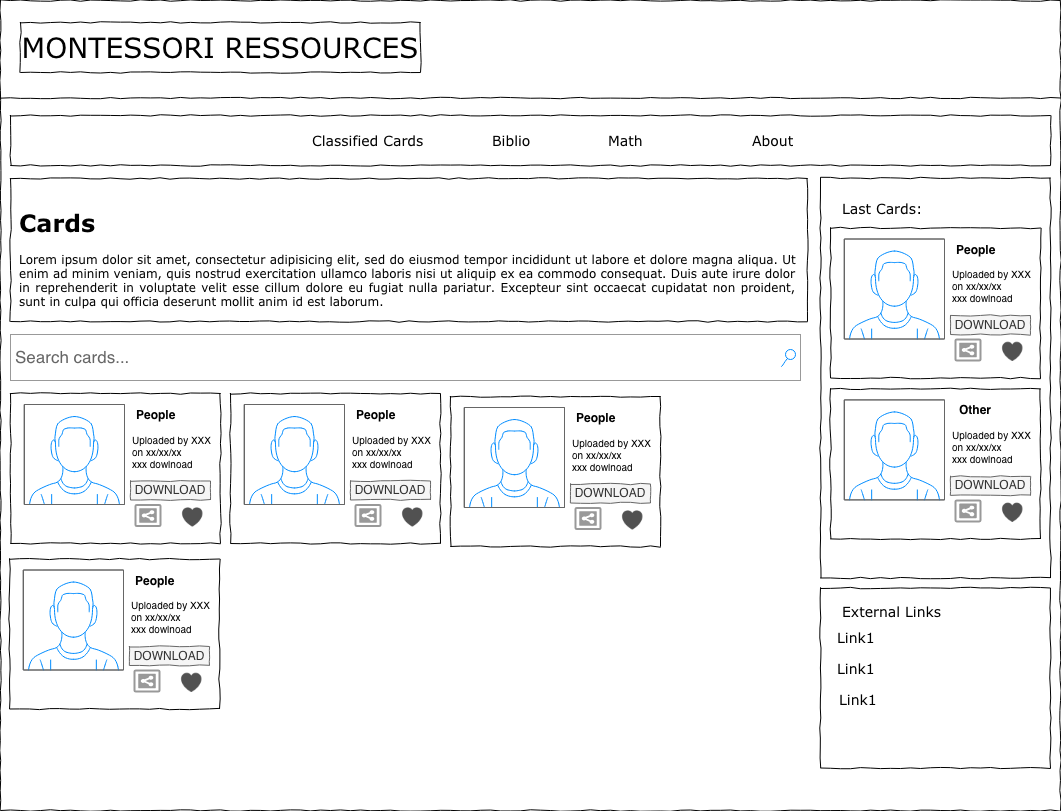

The diagram above was exported from draw.io. Its source (the exported page's mxGraphModel, read from the mxfile embedded in the PNG):
<mxGraphModel dx="2156" dy="1458" grid="1" gridSize="10" guides="1" tooltips="1" connect="1" arrows="1" fold="1" page="1" pageScale="1" pageWidth="1100" pageHeight="850" background="#ffffff" math="0" shadow="0">
  <root>
    <mxCell id="psd2xt5N0_gEFGAAmaVl-0" />
    <mxCell id="psd2xt5N0_gEFGAAmaVl-1" parent="psd2xt5N0_gEFGAAmaVl-0" />
    <mxCell id="psd2xt5N0_gEFGAAmaVl-2" value="" style="whiteSpace=wrap;html=1;rounded=0;shadow=0;labelBackgroundColor=none;strokeColor=#000000;strokeWidth=1;fillColor=none;fontFamily=Verdana;fontSize=12;fontColor=#000000;align=center;comic=1;" vertex="1" parent="psd2xt5N0_gEFGAAmaVl-1">
      <mxGeometry x="20" y="20" width="1060" height="810" as="geometry" />
    </mxCell>
    <mxCell id="psd2xt5N0_gEFGAAmaVl-3" value="MONTESSORI&amp;nbsp;RESSOURCES" style="whiteSpace=wrap;html=1;rounded=0;shadow=0;labelBackgroundColor=none;strokeColor=#000000;strokeWidth=1;fillColor=#ffffff;fontFamily=Verdana;fontSize=28;fontColor=#000000;align=center;comic=1;" vertex="1" parent="psd2xt5N0_gEFGAAmaVl-1">
      <mxGeometry x="40" y="42" width="400" height="50" as="geometry" />
    </mxCell>
    <mxCell id="psd2xt5N0_gEFGAAmaVl-4" value="Search cards...&lt;br&gt;" style="strokeWidth=1;shadow=0;dashed=0;align=center;html=1;shape=mxgraph.mockup.forms.searchBox;strokeColor=#999999;mainText=;fillColor=#ffffff;strokeColor2=#008cff;fontColor=#666666;fontSize=17;align=left;spacingLeft=3;rounded=0;labelBackgroundColor=none;comic=1;" vertex="1" parent="psd2xt5N0_gEFGAAmaVl-1">
      <mxGeometry x="30" y="354" width="790" height="46" as="geometry" />
    </mxCell>
    <mxCell id="psd2xt5N0_gEFGAAmaVl-5" value="" style="line;strokeWidth=1;html=1;rounded=0;shadow=0;labelBackgroundColor=none;fillColor=none;fontFamily=Verdana;fontSize=14;fontColor=#000000;align=center;comic=1;" vertex="1" parent="psd2xt5N0_gEFGAAmaVl-1">
      <mxGeometry x="20" y="112.5" width="1060" height="10" as="geometry" />
    </mxCell>
    <mxCell id="psd2xt5N0_gEFGAAmaVl-6" value="" style="whiteSpace=wrap;html=1;rounded=0;shadow=0;labelBackgroundColor=none;strokeColor=#000000;strokeWidth=1;fillColor=none;fontFamily=Verdana;fontSize=12;fontColor=#000000;align=center;comic=1;" vertex="1" parent="psd2xt5N0_gEFGAAmaVl-1">
      <mxGeometry x="30" y="135" width="1040" height="50" as="geometry" />
    </mxCell>
    <UserObject label="Classified Cards" link="data:page/id,BA5Mv__pI_j34LLPV4ad" id="psd2xt5N0_gEFGAAmaVl-7">
      <mxCell style="text;html=1;points=[];align=left;verticalAlign=top;spacingTop=-4;fontSize=14;fontFamily=Verdana;fontColor=#000000;" vertex="1" parent="psd2xt5N0_gEFGAAmaVl-1">
        <mxGeometry x="330" y="150" width="140" height="20" as="geometry" />
      </mxCell>
    </UserObject>
    <mxCell id="psd2xt5N0_gEFGAAmaVl-8" value="Biblio" style="text;html=1;points=[];align=left;verticalAlign=top;spacingTop=-4;fontSize=14;fontFamily=Verdana;fontColor=#000000;" vertex="1" parent="psd2xt5N0_gEFGAAmaVl-1">
      <mxGeometry x="510" y="150" width="60" height="20" as="geometry" />
    </mxCell>
    <mxCell id="psd2xt5N0_gEFGAAmaVl-9" value="Math" style="text;html=1;points=[];align=left;verticalAlign=top;spacingTop=-4;fontSize=14;fontFamily=Verdana;fontColor=#000000;" vertex="1" parent="psd2xt5N0_gEFGAAmaVl-1">
      <mxGeometry x="626" y="150" width="60" height="20" as="geometry" />
    </mxCell>
    <mxCell id="psd2xt5N0_gEFGAAmaVl-10" value="About" style="text;html=1;points=[];align=left;verticalAlign=top;spacingTop=-4;fontSize=14;fontFamily=Verdana;fontColor=#000000;" vertex="1" parent="psd2xt5N0_gEFGAAmaVl-1">
      <mxGeometry x="770" y="150" width="60" height="20" as="geometry" />
    </mxCell>
    <mxCell id="psd2xt5N0_gEFGAAmaVl-12" value="" style="whiteSpace=wrap;html=1;rounded=0;shadow=0;labelBackgroundColor=none;strokeColor=#000000;strokeWidth=1;fillColor=none;fontFamily=Verdana;fontSize=12;fontColor=#000000;align=center;comic=1;" vertex="1" parent="psd2xt5N0_gEFGAAmaVl-1">
      <mxGeometry x="840" y="197.5" width="230" height="400" as="geometry" />
    </mxCell>
    <mxCell id="psd2xt5N0_gEFGAAmaVl-13" value="" style="whiteSpace=wrap;html=1;rounded=0;shadow=0;labelBackgroundColor=none;strokeColor=#000000;strokeWidth=1;fillColor=none;fontFamily=Verdana;fontSize=12;fontColor=#000000;align=center;comic=1;" vertex="1" parent="psd2xt5N0_gEFGAAmaVl-1">
      <mxGeometry x="840" y="607.5" width="230" height="180" as="geometry" />
    </mxCell>
    <mxCell id="psd2xt5N0_gEFGAAmaVl-14" value="Link1" style="text;html=1;points=[];align=left;verticalAlign=top;spacingTop=-4;fontSize=14;fontFamily=Verdana;fontColor=#000000;" vertex="1" parent="psd2xt5N0_gEFGAAmaVl-1">
      <mxGeometry x="855" y="646.5" width="170" height="20" as="geometry" />
    </mxCell>
    <mxCell id="psd2xt5N0_gEFGAAmaVl-15" value="External Links" style="text;html=1;points=[];align=left;verticalAlign=top;spacingTop=-4;fontSize=14;fontFamily=Verdana;fontColor=#000000;" vertex="1" parent="psd2xt5N0_gEFGAAmaVl-1">
      <mxGeometry x="860" y="620.5" width="170" height="20" as="geometry" />
    </mxCell>
    <mxCell id="psd2xt5N0_gEFGAAmaVl-16" value="Last Cards:" style="text;html=1;points=[];align=left;verticalAlign=top;spacingTop=-4;fontSize=14;fontFamily=Verdana;fontColor=#000000;" vertex="1" parent="psd2xt5N0_gEFGAAmaVl-1">
      <mxGeometry x="860" y="217.5" width="170" height="20" as="geometry" />
    </mxCell>
    <mxCell id="psd2xt5N0_gEFGAAmaVl-18" value="" style="group" vertex="1" connectable="0" parent="psd2xt5N0_gEFGAAmaVl-1">
      <mxGeometry x="850" y="247.5" width="230" height="150" as="geometry" />
    </mxCell>
    <mxCell id="psd2xt5N0_gEFGAAmaVl-19" value="" style="whiteSpace=wrap;html=1;rounded=0;shadow=0;labelBackgroundColor=none;strokeColor=#000000;strokeWidth=1;fillColor=none;fontFamily=Verdana;fontSize=12;fontColor=#000000;align=center;comic=1;" vertex="1" parent="psd2xt5N0_gEFGAAmaVl-18">
      <mxGeometry width="210" height="150" as="geometry" />
    </mxCell>
    <mxCell id="psd2xt5N0_gEFGAAmaVl-20" value="" style="verticalLabelPosition=bottom;shadow=0;dashed=0;align=center;html=1;verticalAlign=top;strokeWidth=1;shape=mxgraph.mockup.containers.userMale;strokeColor=#666666;strokeColor2=#008cff;fillColor=#ffffff;" vertex="1" parent="psd2xt5N0_gEFGAAmaVl-18">
      <mxGeometry x="14" y="11" width="100" height="100" as="geometry" />
    </mxCell>
    <mxCell id="psd2xt5N0_gEFGAAmaVl-21" value="&lt;b&gt;People&lt;/b&gt;" style="text;html=1;resizable=0;autosize=1;align=center;verticalAlign=middle;points=[];fillColor=none;strokeColor=none;rounded=0;" vertex="1" parent="psd2xt5N0_gEFGAAmaVl-18">
      <mxGeometry x="120" y="11" width="50" height="20" as="geometry" />
    </mxCell>
    <mxCell id="psd2xt5N0_gEFGAAmaVl-22" value="Uploaded by XXX&lt;br style=&quot;font-size: 10px;&quot;&gt;on xx/xx/xx&lt;br style=&quot;font-size: 10px;&quot;&gt;xxx dowlnoad&lt;br style=&quot;font-size: 10px;&quot;&gt;" style="text;html=1;resizable=0;autosize=1;align=left;verticalAlign=middle;points=[];fillColor=none;strokeColor=none;rounded=0;fontSize=10;" vertex="1" parent="psd2xt5N0_gEFGAAmaVl-18">
      <mxGeometry x="120" y="32.5" width="110" height="50" as="geometry" />
    </mxCell>
    <mxCell id="psd2xt5N0_gEFGAAmaVl-23" value="DOWNLOAD" style="html=1;whiteSpace=wrap;comic=1;strokeWidth=1;fontFamily=Helvetica;fontStyle=0;align=center;fillColor=#f5f5f5;strokeColor=#666666;fontColor=#333333;gradientColor=none;" vertex="1" parent="psd2xt5N0_gEFGAAmaVl-18">
      <mxGeometry x="120" y="87.5" width="80" height="19" as="geometry" />
    </mxCell>
    <mxCell id="psd2xt5N0_gEFGAAmaVl-24" value="" style="strokeColor=#999999;verticalLabelPosition=bottom;shadow=0;dashed=0;fillColor=#ffffff;verticalAlign=top;strokeWidth=2;html=1;shape=mxgraph.mockup.misc.shareIcon;fontFamily=Helvetica;fontSize=10;align=center;" vertex="1" parent="psd2xt5N0_gEFGAAmaVl-18">
      <mxGeometry x="125" y="111.5" width="25" height="21" as="geometry" />
    </mxCell>
    <mxCell id="psd2xt5N0_gEFGAAmaVl-25" value="" style="shape=image;html=1;verticalAlign=top;verticalLabelPosition=bottom;labelBackgroundColor=#ffffff;imageAspect=0;aspect=fixed;image=https://cdn3.iconfinder.com/data/icons/faticons/32/heart-01-128.png;strokeWidth=1;gradientColor=none;fontFamily=Helvetica;fontSize=10;align=center;" vertex="1" parent="psd2xt5N0_gEFGAAmaVl-18">
      <mxGeometry x="170" y="111" width="24" height="24" as="geometry" />
    </mxCell>
    <mxCell id="psd2xt5N0_gEFGAAmaVl-26" value="" style="group" vertex="1" connectable="0" parent="psd2xt5N0_gEFGAAmaVl-1">
      <mxGeometry x="850" y="408.4" width="230" height="150" as="geometry" />
    </mxCell>
    <mxCell id="psd2xt5N0_gEFGAAmaVl-27" value="" style="whiteSpace=wrap;html=1;rounded=0;shadow=0;labelBackgroundColor=none;strokeColor=#000000;strokeWidth=1;fillColor=none;fontFamily=Verdana;fontSize=12;fontColor=#000000;align=center;comic=1;" vertex="1" parent="psd2xt5N0_gEFGAAmaVl-26">
      <mxGeometry width="210" height="150" as="geometry" />
    </mxCell>
    <mxCell id="psd2xt5N0_gEFGAAmaVl-28" value="" style="verticalLabelPosition=bottom;shadow=0;dashed=0;align=center;html=1;verticalAlign=top;strokeWidth=1;shape=mxgraph.mockup.containers.userMale;strokeColor=#666666;strokeColor2=#008cff;fillColor=#ffffff;" vertex="1" parent="psd2xt5N0_gEFGAAmaVl-26">
      <mxGeometry x="14" y="11" width="100" height="100" as="geometry" />
    </mxCell>
    <mxCell id="psd2xt5N0_gEFGAAmaVl-29" value="&lt;b&gt;Other&lt;/b&gt;" style="text;html=1;resizable=0;autosize=1;align=center;verticalAlign=middle;points=[];fillColor=none;strokeColor=none;rounded=0;" vertex="1" parent="psd2xt5N0_gEFGAAmaVl-26">
      <mxGeometry x="120" y="11" width="50" height="20" as="geometry" />
    </mxCell>
    <mxCell id="psd2xt5N0_gEFGAAmaVl-30" value="Uploaded by XXX&lt;br style=&quot;font-size: 10px;&quot;&gt;on xx/xx/xx&lt;br style=&quot;font-size: 10px;&quot;&gt;xxx dowlnoad&lt;br style=&quot;font-size: 10px;&quot;&gt;" style="text;html=1;resizable=0;autosize=1;align=left;verticalAlign=middle;points=[];fillColor=none;strokeColor=none;rounded=0;fontSize=10;" vertex="1" parent="psd2xt5N0_gEFGAAmaVl-26">
      <mxGeometry x="120" y="32.5" width="110" height="50" as="geometry" />
    </mxCell>
    <mxCell id="psd2xt5N0_gEFGAAmaVl-31" value="DOWNLOAD" style="html=1;whiteSpace=wrap;comic=1;strokeWidth=1;fontFamily=Helvetica;fontStyle=0;align=center;fillColor=#f5f5f5;strokeColor=#666666;fontColor=#333333;gradientColor=none;" vertex="1" parent="psd2xt5N0_gEFGAAmaVl-26">
      <mxGeometry x="120" y="87.5" width="80" height="19" as="geometry" />
    </mxCell>
    <mxCell id="psd2xt5N0_gEFGAAmaVl-32" value="" style="strokeColor=#999999;verticalLabelPosition=bottom;shadow=0;dashed=0;fillColor=#ffffff;verticalAlign=top;strokeWidth=2;html=1;shape=mxgraph.mockup.misc.shareIcon;fontFamily=Helvetica;fontSize=10;align=center;" vertex="1" parent="psd2xt5N0_gEFGAAmaVl-26">
      <mxGeometry x="125" y="111.5" width="25" height="21" as="geometry" />
    </mxCell>
    <mxCell id="psd2xt5N0_gEFGAAmaVl-33" value="" style="shape=image;html=1;verticalAlign=top;verticalLabelPosition=bottom;labelBackgroundColor=#ffffff;imageAspect=0;aspect=fixed;image=https://cdn3.iconfinder.com/data/icons/faticons/32/heart-01-128.png;strokeWidth=1;gradientColor=none;fontFamily=Helvetica;fontSize=10;align=center;" vertex="1" parent="psd2xt5N0_gEFGAAmaVl-26">
      <mxGeometry x="170" y="111" width="24" height="24" as="geometry" />
    </mxCell>
    <mxCell id="psd2xt5N0_gEFGAAmaVl-34" value="Link1" style="text;html=1;points=[];align=left;verticalAlign=top;spacingTop=-4;fontSize=14;fontFamily=Verdana;fontColor=#000000;" vertex="1" parent="psd2xt5N0_gEFGAAmaVl-1">
      <mxGeometry x="855" y="677.5" width="170" height="20" as="geometry" />
    </mxCell>
    <mxCell id="psd2xt5N0_gEFGAAmaVl-35" value="Link1" style="text;html=1;points=[];align=left;verticalAlign=top;spacingTop=-4;fontSize=14;fontFamily=Verdana;fontColor=#000000;" vertex="1" parent="psd2xt5N0_gEFGAAmaVl-1">
      <mxGeometry x="857" y="708.5" width="170" height="20" as="geometry" />
    </mxCell>
    <mxCell id="W9-8C4BhsM3XdzMNIOdX-0" value="&lt;h1 style=&quot;text-align: left&quot;&gt;&lt;span&gt;Cards&lt;/span&gt;&lt;/h1&gt;&lt;div style=&quot;text-align: justify&quot;&gt;&lt;span&gt;Lorem ipsum dolor sit amet, consectetur adipisicing elit, sed do eiusmod tempor incididunt ut labore et dolore magna aliqua. Ut enim ad minim veniam, quis nostrud exercitation ullamco laboris nisi ut aliquip ex ea commodo consequat. Duis aute irure dolor in reprehenderit in voluptate velit esse cillum dolore eu fugiat nulla pariatur. Excepteur sint occaecat cupidatat non proident, sunt in culpa qui officia deserunt mollit anim id est laborum.&lt;/span&gt;&lt;/div&gt;&lt;div style=&quot;text-align: justify&quot;&gt;&lt;br&gt;&lt;/div&gt;" style="whiteSpace=wrap;html=1;rounded=0;shadow=0;labelBackgroundColor=none;strokeColor=#000000;strokeWidth=1;fillColor=none;fontFamily=Verdana;fontSize=12;fontColor=#000000;align=center;verticalAlign=top;spacing=10;comic=1;" vertex="1" parent="psd2xt5N0_gEFGAAmaVl-1">
      <mxGeometry x="30" y="198" width="797" height="143" as="geometry" />
    </mxCell>
    <mxCell id="W9-8C4BhsM3XdzMNIOdX-1" value="" style="group" vertex="1" connectable="0" parent="psd2xt5N0_gEFGAAmaVl-1">
      <mxGeometry x="30" y="413" width="230" height="150" as="geometry" />
    </mxCell>
    <mxCell id="W9-8C4BhsM3XdzMNIOdX-2" value="" style="whiteSpace=wrap;html=1;rounded=0;shadow=0;labelBackgroundColor=none;strokeColor=#000000;strokeWidth=1;fillColor=none;fontFamily=Verdana;fontSize=12;fontColor=#000000;align=center;comic=1;" vertex="1" parent="W9-8C4BhsM3XdzMNIOdX-1">
      <mxGeometry width="210" height="150" as="geometry" />
    </mxCell>
    <mxCell id="W9-8C4BhsM3XdzMNIOdX-3" value="" style="verticalLabelPosition=bottom;shadow=0;dashed=0;align=center;html=1;verticalAlign=top;strokeWidth=1;shape=mxgraph.mockup.containers.userMale;strokeColor=#666666;strokeColor2=#008cff;fillColor=#ffffff;" vertex="1" parent="W9-8C4BhsM3XdzMNIOdX-1">
      <mxGeometry x="14" y="11" width="100" height="100" as="geometry" />
    </mxCell>
    <mxCell id="W9-8C4BhsM3XdzMNIOdX-4" value="&lt;b&gt;People&lt;/b&gt;" style="text;html=1;resizable=0;autosize=1;align=center;verticalAlign=middle;points=[];fillColor=none;strokeColor=none;rounded=0;" vertex="1" parent="W9-8C4BhsM3XdzMNIOdX-1">
      <mxGeometry x="120" y="11" width="50" height="20" as="geometry" />
    </mxCell>
    <mxCell id="W9-8C4BhsM3XdzMNIOdX-5" value="Uploaded by XXX&lt;br style=&quot;font-size: 10px;&quot;&gt;on xx/xx/xx&lt;br style=&quot;font-size: 10px;&quot;&gt;xxx dowlnoad&lt;br style=&quot;font-size: 10px;&quot;&gt;" style="text;html=1;resizable=0;autosize=1;align=left;verticalAlign=middle;points=[];fillColor=none;strokeColor=none;rounded=0;fontSize=10;" vertex="1" parent="W9-8C4BhsM3XdzMNIOdX-1">
      <mxGeometry x="120" y="32.5" width="110" height="50" as="geometry" />
    </mxCell>
    <mxCell id="W9-8C4BhsM3XdzMNIOdX-6" value="DOWNLOAD" style="html=1;whiteSpace=wrap;comic=1;strokeWidth=1;fontFamily=Helvetica;fontStyle=0;align=center;fillColor=#f5f5f5;strokeColor=#666666;fontColor=#333333;gradientColor=none;" vertex="1" parent="W9-8C4BhsM3XdzMNIOdX-1">
      <mxGeometry x="120" y="87.5" width="80" height="19" as="geometry" />
    </mxCell>
    <mxCell id="W9-8C4BhsM3XdzMNIOdX-7" value="" style="strokeColor=#999999;verticalLabelPosition=bottom;shadow=0;dashed=0;fillColor=#ffffff;verticalAlign=top;strokeWidth=2;html=1;shape=mxgraph.mockup.misc.shareIcon;fontFamily=Helvetica;fontSize=10;align=center;" vertex="1" parent="W9-8C4BhsM3XdzMNIOdX-1">
      <mxGeometry x="125" y="111.5" width="25" height="21" as="geometry" />
    </mxCell>
    <mxCell id="W9-8C4BhsM3XdzMNIOdX-8" value="" style="shape=image;html=1;verticalAlign=top;verticalLabelPosition=bottom;labelBackgroundColor=#ffffff;imageAspect=0;aspect=fixed;image=https://cdn3.iconfinder.com/data/icons/faticons/32/heart-01-128.png;strokeWidth=1;gradientColor=none;fontFamily=Helvetica;fontSize=10;align=center;" vertex="1" parent="W9-8C4BhsM3XdzMNIOdX-1">
      <mxGeometry x="170" y="111" width="24" height="24" as="geometry" />
    </mxCell>
    <mxCell id="W9-8C4BhsM3XdzMNIOdX-9" value="" style="group" vertex="1" connectable="0" parent="psd2xt5N0_gEFGAAmaVl-1">
      <mxGeometry x="250" y="413" width="230" height="150" as="geometry" />
    </mxCell>
    <mxCell id="W9-8C4BhsM3XdzMNIOdX-10" value="" style="whiteSpace=wrap;html=1;rounded=0;shadow=0;labelBackgroundColor=none;strokeColor=#000000;strokeWidth=1;fillColor=none;fontFamily=Verdana;fontSize=12;fontColor=#000000;align=center;comic=1;" vertex="1" parent="W9-8C4BhsM3XdzMNIOdX-9">
      <mxGeometry width="210" height="150" as="geometry" />
    </mxCell>
    <mxCell id="W9-8C4BhsM3XdzMNIOdX-11" value="" style="verticalLabelPosition=bottom;shadow=0;dashed=0;align=center;html=1;verticalAlign=top;strokeWidth=1;shape=mxgraph.mockup.containers.userMale;strokeColor=#666666;strokeColor2=#008cff;fillColor=#ffffff;" vertex="1" parent="W9-8C4BhsM3XdzMNIOdX-9">
      <mxGeometry x="14" y="11" width="100" height="100" as="geometry" />
    </mxCell>
    <mxCell id="W9-8C4BhsM3XdzMNIOdX-12" value="&lt;b&gt;People&lt;/b&gt;" style="text;html=1;resizable=0;autosize=1;align=center;verticalAlign=middle;points=[];fillColor=none;strokeColor=none;rounded=0;" vertex="1" parent="W9-8C4BhsM3XdzMNIOdX-9">
      <mxGeometry x="120" y="11" width="50" height="20" as="geometry" />
    </mxCell>
    <mxCell id="W9-8C4BhsM3XdzMNIOdX-13" value="Uploaded by XXX&lt;br style=&quot;font-size: 10px;&quot;&gt;on xx/xx/xx&lt;br style=&quot;font-size: 10px;&quot;&gt;xxx dowlnoad&lt;br style=&quot;font-size: 10px;&quot;&gt;" style="text;html=1;resizable=0;autosize=1;align=left;verticalAlign=middle;points=[];fillColor=none;strokeColor=none;rounded=0;fontSize=10;" vertex="1" parent="W9-8C4BhsM3XdzMNIOdX-9">
      <mxGeometry x="120" y="32.5" width="110" height="50" as="geometry" />
    </mxCell>
    <mxCell id="W9-8C4BhsM3XdzMNIOdX-14" value="DOWNLOAD" style="html=1;whiteSpace=wrap;comic=1;strokeWidth=1;fontFamily=Helvetica;fontStyle=0;align=center;fillColor=#f5f5f5;strokeColor=#666666;fontColor=#333333;gradientColor=none;" vertex="1" parent="W9-8C4BhsM3XdzMNIOdX-9">
      <mxGeometry x="120" y="87.5" width="80" height="19" as="geometry" />
    </mxCell>
    <mxCell id="W9-8C4BhsM3XdzMNIOdX-15" value="" style="strokeColor=#999999;verticalLabelPosition=bottom;shadow=0;dashed=0;fillColor=#ffffff;verticalAlign=top;strokeWidth=2;html=1;shape=mxgraph.mockup.misc.shareIcon;fontFamily=Helvetica;fontSize=10;align=center;" vertex="1" parent="W9-8C4BhsM3XdzMNIOdX-9">
      <mxGeometry x="125" y="111.5" width="25" height="21" as="geometry" />
    </mxCell>
    <mxCell id="W9-8C4BhsM3XdzMNIOdX-16" value="" style="shape=image;html=1;verticalAlign=top;verticalLabelPosition=bottom;labelBackgroundColor=#ffffff;imageAspect=0;aspect=fixed;image=https://cdn3.iconfinder.com/data/icons/faticons/32/heart-01-128.png;strokeWidth=1;gradientColor=none;fontFamily=Helvetica;fontSize=10;align=center;" vertex="1" parent="W9-8C4BhsM3XdzMNIOdX-9">
      <mxGeometry x="170" y="111" width="24" height="24" as="geometry" />
    </mxCell>
    <mxCell id="W9-8C4BhsM3XdzMNIOdX-17" value="" style="group" vertex="1" connectable="0" parent="psd2xt5N0_gEFGAAmaVl-1">
      <mxGeometry x="470" y="416" width="230" height="150" as="geometry" />
    </mxCell>
    <mxCell id="W9-8C4BhsM3XdzMNIOdX-18" value="" style="whiteSpace=wrap;html=1;rounded=0;shadow=0;labelBackgroundColor=none;strokeColor=#000000;strokeWidth=1;fillColor=none;fontFamily=Verdana;fontSize=12;fontColor=#000000;align=center;comic=1;" vertex="1" parent="W9-8C4BhsM3XdzMNIOdX-17">
      <mxGeometry width="210" height="150" as="geometry" />
    </mxCell>
    <mxCell id="W9-8C4BhsM3XdzMNIOdX-19" value="" style="verticalLabelPosition=bottom;shadow=0;dashed=0;align=center;html=1;verticalAlign=top;strokeWidth=1;shape=mxgraph.mockup.containers.userMale;strokeColor=#666666;strokeColor2=#008cff;fillColor=#ffffff;" vertex="1" parent="W9-8C4BhsM3XdzMNIOdX-17">
      <mxGeometry x="14" y="11" width="100" height="100" as="geometry" />
    </mxCell>
    <mxCell id="W9-8C4BhsM3XdzMNIOdX-20" value="&lt;b&gt;People&lt;/b&gt;" style="text;html=1;resizable=0;autosize=1;align=center;verticalAlign=middle;points=[];fillColor=none;strokeColor=none;rounded=0;" vertex="1" parent="W9-8C4BhsM3XdzMNIOdX-17">
      <mxGeometry x="120" y="11" width="50" height="20" as="geometry" />
    </mxCell>
    <mxCell id="W9-8C4BhsM3XdzMNIOdX-21" value="Uploaded by XXX&lt;br style=&quot;font-size: 10px;&quot;&gt;on xx/xx/xx&lt;br style=&quot;font-size: 10px;&quot;&gt;xxx dowlnoad&lt;br style=&quot;font-size: 10px;&quot;&gt;" style="text;html=1;resizable=0;autosize=1;align=left;verticalAlign=middle;points=[];fillColor=none;strokeColor=none;rounded=0;fontSize=10;" vertex="1" parent="W9-8C4BhsM3XdzMNIOdX-17">
      <mxGeometry x="120" y="32.5" width="110" height="50" as="geometry" />
    </mxCell>
    <mxCell id="W9-8C4BhsM3XdzMNIOdX-22" value="DOWNLOAD" style="html=1;whiteSpace=wrap;comic=1;strokeWidth=1;fontFamily=Helvetica;fontStyle=0;align=center;fillColor=#f5f5f5;strokeColor=#666666;fontColor=#333333;gradientColor=none;" vertex="1" parent="W9-8C4BhsM3XdzMNIOdX-17">
      <mxGeometry x="120" y="87.5" width="80" height="19" as="geometry" />
    </mxCell>
    <mxCell id="W9-8C4BhsM3XdzMNIOdX-23" value="" style="strokeColor=#999999;verticalLabelPosition=bottom;shadow=0;dashed=0;fillColor=#ffffff;verticalAlign=top;strokeWidth=2;html=1;shape=mxgraph.mockup.misc.shareIcon;fontFamily=Helvetica;fontSize=10;align=center;" vertex="1" parent="W9-8C4BhsM3XdzMNIOdX-17">
      <mxGeometry x="125" y="111.5" width="25" height="21" as="geometry" />
    </mxCell>
    <mxCell id="W9-8C4BhsM3XdzMNIOdX-24" value="" style="shape=image;html=1;verticalAlign=top;verticalLabelPosition=bottom;labelBackgroundColor=#ffffff;imageAspect=0;aspect=fixed;image=https://cdn3.iconfinder.com/data/icons/faticons/32/heart-01-128.png;strokeWidth=1;gradientColor=none;fontFamily=Helvetica;fontSize=10;align=center;" vertex="1" parent="W9-8C4BhsM3XdzMNIOdX-17">
      <mxGeometry x="170" y="111" width="24" height="24" as="geometry" />
    </mxCell>
    <mxCell id="W9-8C4BhsM3XdzMNIOdX-25" value="" style="group" vertex="1" connectable="0" parent="psd2xt5N0_gEFGAAmaVl-1">
      <mxGeometry x="29" y="578.5" width="230" height="150" as="geometry" />
    </mxCell>
    <mxCell id="W9-8C4BhsM3XdzMNIOdX-26" value="" style="whiteSpace=wrap;html=1;rounded=0;shadow=0;labelBackgroundColor=none;strokeColor=#000000;strokeWidth=1;fillColor=none;fontFamily=Verdana;fontSize=12;fontColor=#000000;align=center;comic=1;" vertex="1" parent="W9-8C4BhsM3XdzMNIOdX-25">
      <mxGeometry width="210" height="150" as="geometry" />
    </mxCell>
    <mxCell id="W9-8C4BhsM3XdzMNIOdX-27" value="" style="verticalLabelPosition=bottom;shadow=0;dashed=0;align=center;html=1;verticalAlign=top;strokeWidth=1;shape=mxgraph.mockup.containers.userMale;strokeColor=#666666;strokeColor2=#008cff;fillColor=#ffffff;" vertex="1" parent="W9-8C4BhsM3XdzMNIOdX-25">
      <mxGeometry x="14" y="11" width="100" height="100" as="geometry" />
    </mxCell>
    <mxCell id="W9-8C4BhsM3XdzMNIOdX-28" value="&lt;b&gt;People&lt;/b&gt;" style="text;html=1;resizable=0;autosize=1;align=center;verticalAlign=middle;points=[];fillColor=none;strokeColor=none;rounded=0;" vertex="1" parent="W9-8C4BhsM3XdzMNIOdX-25">
      <mxGeometry x="120" y="11" width="50" height="20" as="geometry" />
    </mxCell>
    <mxCell id="W9-8C4BhsM3XdzMNIOdX-29" value="Uploaded by XXX&lt;br style=&quot;font-size: 10px;&quot;&gt;on xx/xx/xx&lt;br style=&quot;font-size: 10px;&quot;&gt;xxx dowlnoad&lt;br style=&quot;font-size: 10px;&quot;&gt;" style="text;html=1;resizable=0;autosize=1;align=left;verticalAlign=middle;points=[];fillColor=none;strokeColor=none;rounded=0;fontSize=10;" vertex="1" parent="W9-8C4BhsM3XdzMNIOdX-25">
      <mxGeometry x="120" y="32.5" width="110" height="50" as="geometry" />
    </mxCell>
    <mxCell id="W9-8C4BhsM3XdzMNIOdX-30" value="DOWNLOAD" style="html=1;whiteSpace=wrap;comic=1;strokeWidth=1;fontFamily=Helvetica;fontStyle=0;align=center;fillColor=#f5f5f5;strokeColor=#666666;fontColor=#333333;gradientColor=none;" vertex="1" parent="W9-8C4BhsM3XdzMNIOdX-25">
      <mxGeometry x="120" y="87.5" width="80" height="19" as="geometry" />
    </mxCell>
    <mxCell id="W9-8C4BhsM3XdzMNIOdX-31" value="" style="strokeColor=#999999;verticalLabelPosition=bottom;shadow=0;dashed=0;fillColor=#ffffff;verticalAlign=top;strokeWidth=2;html=1;shape=mxgraph.mockup.misc.shareIcon;fontFamily=Helvetica;fontSize=10;align=center;" vertex="1" parent="W9-8C4BhsM3XdzMNIOdX-25">
      <mxGeometry x="125" y="111.5" width="25" height="21" as="geometry" />
    </mxCell>
    <mxCell id="W9-8C4BhsM3XdzMNIOdX-32" value="" style="shape=image;html=1;verticalAlign=top;verticalLabelPosition=bottom;labelBackgroundColor=#ffffff;imageAspect=0;aspect=fixed;image=https://cdn3.iconfinder.com/data/icons/faticons/32/heart-01-128.png;strokeWidth=1;gradientColor=none;fontFamily=Helvetica;fontSize=10;align=center;" vertex="1" parent="W9-8C4BhsM3XdzMNIOdX-25">
      <mxGeometry x="170" y="111" width="24" height="24" as="geometry" />
    </mxCell>
  </root>
</mxGraphModel>